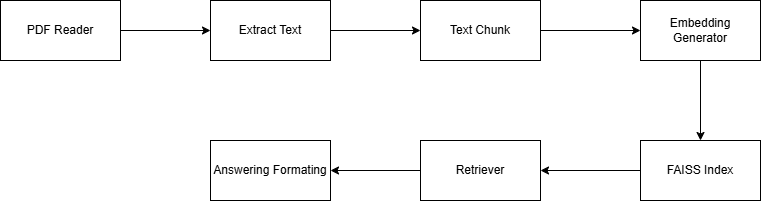

The diagram above was exported from draw.io. Its source (the exported page's mxGraphModel, read from the mxfile embedded in the PNG):
<mxGraphModel dx="872" dy="473" grid="1" gridSize="10" guides="1" tooltips="1" connect="1" arrows="1" fold="1" page="1" pageScale="1" pageWidth="850" pageHeight="1100" math="0" shadow="0">
  <root>
    <mxCell id="0" />
    <mxCell id="1" parent="0" />
    <mxCell id="ObywrPk0_T4a7wYoS9g3-8" style="edgeStyle=orthogonalEdgeStyle;rounded=0;orthogonalLoop=1;jettySize=auto;html=1;entryX=0;entryY=0.5;entryDx=0;entryDy=0;" edge="1" parent="1" source="ObywrPk0_T4a7wYoS9g3-1" target="ObywrPk0_T4a7wYoS9g3-3">
      <mxGeometry relative="1" as="geometry" />
    </mxCell>
    <mxCell id="ObywrPk0_T4a7wYoS9g3-1" value="PDF Reader" style="rounded=0;whiteSpace=wrap;html=1;" vertex="1" parent="1">
      <mxGeometry x="60" y="90" width="120" height="60" as="geometry" />
    </mxCell>
    <mxCell id="ObywrPk0_T4a7wYoS9g3-10" style="edgeStyle=orthogonalEdgeStyle;rounded=0;orthogonalLoop=1;jettySize=auto;html=1;entryX=0;entryY=0.5;entryDx=0;entryDy=0;" edge="1" parent="1" source="ObywrPk0_T4a7wYoS9g3-2" target="ObywrPk0_T4a7wYoS9g3-4">
      <mxGeometry relative="1" as="geometry" />
    </mxCell>
    <mxCell id="ObywrPk0_T4a7wYoS9g3-2" value="Text Chunk" style="rounded=0;whiteSpace=wrap;html=1;" vertex="1" parent="1">
      <mxGeometry x="480" y="90" width="120" height="60" as="geometry" />
    </mxCell>
    <mxCell id="ObywrPk0_T4a7wYoS9g3-9" value="" style="edgeStyle=orthogonalEdgeStyle;rounded=0;orthogonalLoop=1;jettySize=auto;html=1;" edge="1" parent="1" source="ObywrPk0_T4a7wYoS9g3-3" target="ObywrPk0_T4a7wYoS9g3-2">
      <mxGeometry relative="1" as="geometry" />
    </mxCell>
    <mxCell id="ObywrPk0_T4a7wYoS9g3-3" value="Extract Text" style="rounded=0;whiteSpace=wrap;html=1;" vertex="1" parent="1">
      <mxGeometry x="270" y="90" width="120" height="60" as="geometry" />
    </mxCell>
    <mxCell id="ObywrPk0_T4a7wYoS9g3-11" style="edgeStyle=orthogonalEdgeStyle;rounded=0;orthogonalLoop=1;jettySize=auto;html=1;entryX=0.5;entryY=0;entryDx=0;entryDy=0;" edge="1" parent="1" source="ObywrPk0_T4a7wYoS9g3-4" target="ObywrPk0_T4a7wYoS9g3-5">
      <mxGeometry relative="1" as="geometry" />
    </mxCell>
    <mxCell id="ObywrPk0_T4a7wYoS9g3-4" value="Embedding Generator" style="rounded=0;whiteSpace=wrap;html=1;" vertex="1" parent="1">
      <mxGeometry x="700" y="90" width="120" height="60" as="geometry" />
    </mxCell>
    <mxCell id="ObywrPk0_T4a7wYoS9g3-12" style="edgeStyle=orthogonalEdgeStyle;rounded=0;orthogonalLoop=1;jettySize=auto;html=1;entryX=1;entryY=0.5;entryDx=0;entryDy=0;" edge="1" parent="1" source="ObywrPk0_T4a7wYoS9g3-5" target="ObywrPk0_T4a7wYoS9g3-6">
      <mxGeometry relative="1" as="geometry" />
    </mxCell>
    <mxCell id="ObywrPk0_T4a7wYoS9g3-5" value="FAISS Index" style="rounded=0;whiteSpace=wrap;html=1;" vertex="1" parent="1">
      <mxGeometry x="700" y="230" width="120" height="60" as="geometry" />
    </mxCell>
    <mxCell id="ObywrPk0_T4a7wYoS9g3-13" style="edgeStyle=orthogonalEdgeStyle;rounded=0;orthogonalLoop=1;jettySize=auto;html=1;entryX=1;entryY=0.5;entryDx=0;entryDy=0;" edge="1" parent="1" source="ObywrPk0_T4a7wYoS9g3-6" target="ObywrPk0_T4a7wYoS9g3-7">
      <mxGeometry relative="1" as="geometry" />
    </mxCell>
    <mxCell id="ObywrPk0_T4a7wYoS9g3-6" value="Retriever" style="rounded=0;whiteSpace=wrap;html=1;" vertex="1" parent="1">
      <mxGeometry x="480" y="230" width="120" height="60" as="geometry" />
    </mxCell>
    <mxCell id="ObywrPk0_T4a7wYoS9g3-7" value="Answering Formating" style="rounded=0;whiteSpace=wrap;html=1;" vertex="1" parent="1">
      <mxGeometry x="270" y="230" width="120" height="60" as="geometry" />
    </mxCell>
  </root>
</mxGraphModel>